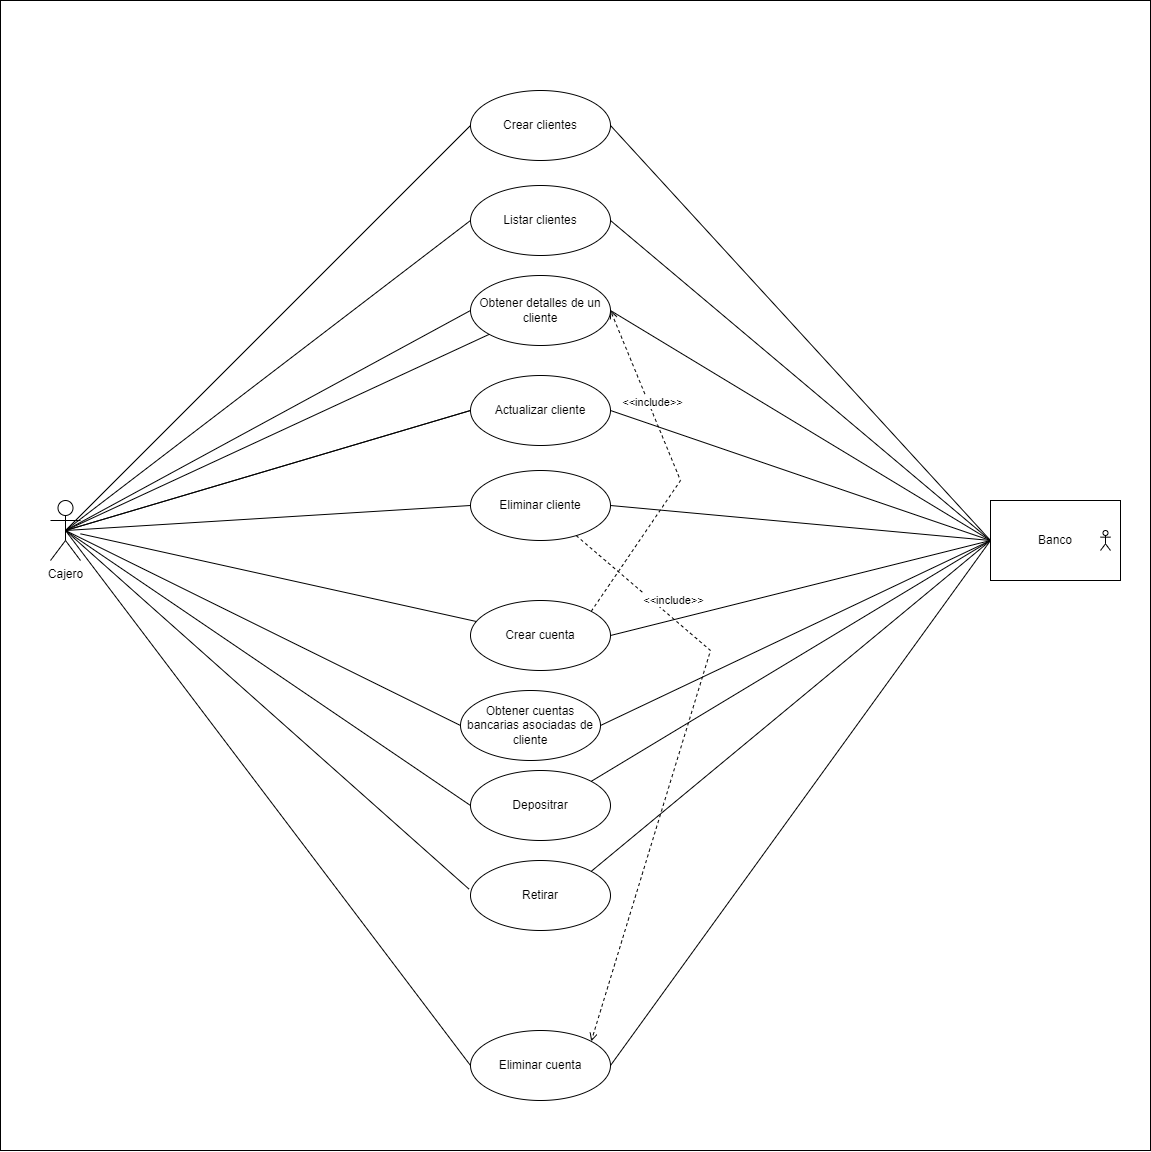

The diagram above was exported from draw.io. Its source (the exported page's mxGraphModel, read from the mxfile embedded in the PNG):
<mxGraphModel dx="3474" dy="2786" grid="1" gridSize="10" guides="1" tooltips="1" connect="1" arrows="1" fold="1" page="1" pageScale="1" pageWidth="827" pageHeight="1169" math="0" shadow="0">
  <root>
    <mxCell id="0" />
    <mxCell id="1" parent="0" />
    <mxCell id="IbDYMSr2lRnUb1mz0Wxv-6" value="" style="whiteSpace=wrap;html=1;aspect=fixed;fillStyle=solid;" vertex="1" parent="1">
      <mxGeometry x="-20" y="-40" width="1150" height="1150" as="geometry" />
    </mxCell>
    <mxCell id="nbSUJFhmZitK1Vz8XAsl-9" value="Depositrar" style="ellipse;whiteSpace=wrap;html=1;verticalAlign=middle;" parent="1" vertex="1">
      <mxGeometry x="450" y="730" width="140" height="70" as="geometry" />
    </mxCell>
    <mxCell id="nbSUJFhmZitK1Vz8XAsl-14" value="Retirar" style="ellipse;whiteSpace=wrap;html=1;verticalAlign=middle;" parent="1" vertex="1">
      <mxGeometry x="450" y="820" width="140" height="70" as="geometry" />
    </mxCell>
    <mxCell id="nbSUJFhmZitK1Vz8XAsl-7" value="Actualizar cliente" style="ellipse;whiteSpace=wrap;html=1;verticalAlign=middle;" parent="1" vertex="1">
      <mxGeometry x="450" y="335" width="140" height="70" as="geometry" />
    </mxCell>
    <mxCell id="nbSUJFhmZitK1Vz8XAsl-5" value="Listar clientes" style="ellipse;whiteSpace=wrap;html=1;verticalAlign=middle;" parent="1" vertex="1">
      <mxGeometry x="450" y="145" width="140" height="70" as="geometry" />
    </mxCell>
    <mxCell id="nbSUJFhmZitK1Vz8XAsl-6" value="Obtener detalles de un cliente" style="ellipse;whiteSpace=wrap;html=1;verticalAlign=middle;" parent="1" vertex="1">
      <mxGeometry x="450" y="235" width="140" height="70" as="geometry" />
    </mxCell>
    <mxCell id="nbSUJFhmZitK1Vz8XAsl-8" value="Eliminar cliente" style="ellipse;whiteSpace=wrap;html=1;verticalAlign=middle;" parent="1" vertex="1">
      <mxGeometry x="450" y="430" width="140" height="70" as="geometry" />
    </mxCell>
    <mxCell id="nbSUJFhmZitK1Vz8XAsl-11" value="Obtener cuentas bancarias asociadas de cliente" style="ellipse;whiteSpace=wrap;html=1;verticalAlign=middle;" parent="1" vertex="1">
      <mxGeometry x="440" y="650" width="140" height="70" as="geometry" />
    </mxCell>
    <mxCell id="IbDYMSr2lRnUb1mz0Wxv-4" style="rounded=0;orthogonalLoop=1;jettySize=auto;html=1;exitX=1;exitY=0;exitDx=0;exitDy=0;entryX=1;entryY=0.5;entryDx=0;entryDy=0;elbow=vertical;dashed=1;endArrow=open;endFill=0;" edge="1" parent="1" source="nbSUJFhmZitK1Vz8XAsl-13" target="nbSUJFhmZitK1Vz8XAsl-6">
      <mxGeometry relative="1" as="geometry">
        <Array as="points">
          <mxPoint x="660" y="440" />
        </Array>
      </mxGeometry>
    </mxCell>
    <mxCell id="nbSUJFhmZitK1Vz8XAsl-13" value="Crear cuenta" style="ellipse;whiteSpace=wrap;html=1;verticalAlign=middle;" parent="1" vertex="1">
      <mxGeometry x="450" y="560" width="140" height="70" as="geometry" />
    </mxCell>
    <mxCell id="nbSUJFhmZitK1Vz8XAsl-15" value="Eliminar cuenta" style="ellipse;whiteSpace=wrap;html=1;verticalAlign=middle;" parent="1" vertex="1">
      <mxGeometry x="450" y="990" width="140" height="70" as="geometry" />
    </mxCell>
    <mxCell id="nbSUJFhmZitK1Vz8XAsl-29" style="rounded=0;orthogonalLoop=1;jettySize=auto;html=1;exitX=1;exitY=0.5;exitDx=0;exitDy=0;endArrow=none;endFill=0;entryX=0;entryY=0.5;entryDx=0;entryDy=0;" parent="1" source="nbSUJFhmZitK1Vz8XAsl-7" target="nbSUJFhmZitK1Vz8XAsl-18" edge="1">
      <mxGeometry relative="1" as="geometry">
        <mxPoint x="670.0000000000002" y="235" as="targetPoint" />
      </mxGeometry>
    </mxCell>
    <mxCell id="nbSUJFhmZitK1Vz8XAsl-27" style="rounded=0;orthogonalLoop=1;jettySize=auto;html=1;exitX=1;exitY=0.5;exitDx=0;exitDy=0;endArrow=none;endFill=0;entryX=0;entryY=0.5;entryDx=0;entryDy=0;" parent="1" source="nbSUJFhmZitK1Vz8XAsl-5" target="nbSUJFhmZitK1Vz8XAsl-18" edge="1">
      <mxGeometry relative="1" as="geometry">
        <mxPoint x="670.0000000000002" y="245" as="targetPoint" />
      </mxGeometry>
    </mxCell>
    <mxCell id="nbSUJFhmZitK1Vz8XAsl-28" style="rounded=0;orthogonalLoop=1;jettySize=auto;html=1;exitX=1;exitY=0.5;exitDx=0;exitDy=0;entryX=0;entryY=0.5;entryDx=0;entryDy=0;endArrow=none;endFill=0;" parent="1" source="nbSUJFhmZitK1Vz8XAsl-6" target="nbSUJFhmZitK1Vz8XAsl-18" edge="1">
      <mxGeometry relative="1" as="geometry" />
    </mxCell>
    <mxCell id="nbSUJFhmZitK1Vz8XAsl-30" style="rounded=0;orthogonalLoop=1;jettySize=auto;html=1;exitX=1;exitY=0.5;exitDx=0;exitDy=0;endArrow=none;endFill=0;entryX=0;entryY=0.5;entryDx=0;entryDy=0;" parent="1" source="nbSUJFhmZitK1Vz8XAsl-8" target="nbSUJFhmZitK1Vz8XAsl-18" edge="1">
      <mxGeometry relative="1" as="geometry">
        <mxPoint x="670.0000000000002" y="245" as="targetPoint" />
      </mxGeometry>
    </mxCell>
    <mxCell id="nbSUJFhmZitK1Vz8XAsl-26" style="rounded=0;orthogonalLoop=1;jettySize=auto;html=1;exitX=1;exitY=0.5;exitDx=0;exitDy=0;entryX=0;entryY=0.5;entryDx=0;entryDy=0;endArrow=none;endFill=0;" parent="1" source="nbSUJFhmZitK1Vz8XAsl-2" target="nbSUJFhmZitK1Vz8XAsl-18" edge="1">
      <mxGeometry relative="1" as="geometry">
        <mxPoint x="460" y="80" as="sourcePoint" />
      </mxGeometry>
    </mxCell>
    <mxCell id="nbSUJFhmZitK1Vz8XAsl-2" value="Crear clientes" style="ellipse;whiteSpace=wrap;html=1;verticalAlign=middle;" parent="1" vertex="1">
      <mxGeometry x="450" y="50" width="140" height="70" as="geometry" />
    </mxCell>
    <mxCell id="nbSUJFhmZitK1Vz8XAsl-21" style="rounded=0;orthogonalLoop=1;jettySize=auto;html=1;exitX=0.5;exitY=0.5;exitDx=0;exitDy=0;exitPerimeter=0;entryX=0;entryY=0.5;entryDx=0;entryDy=0;endArrow=none;endFill=0;" parent="1" source="nbSUJFhmZitK1Vz8XAsl-1" target="nbSUJFhmZitK1Vz8XAsl-2" edge="1">
      <mxGeometry relative="1" as="geometry">
        <mxPoint x="320" y="80" as="targetPoint" />
      </mxGeometry>
    </mxCell>
    <mxCell id="nbSUJFhmZitK1Vz8XAsl-22" style="rounded=0;orthogonalLoop=1;jettySize=auto;html=1;exitX=0.5;exitY=0.5;exitDx=0;exitDy=0;exitPerimeter=0;entryX=0;entryY=0.5;entryDx=0;entryDy=0;endArrow=none;endFill=0;" parent="1" source="nbSUJFhmZitK1Vz8XAsl-1" target="nbSUJFhmZitK1Vz8XAsl-5" edge="1">
      <mxGeometry relative="1" as="geometry" />
    </mxCell>
    <mxCell id="nbSUJFhmZitK1Vz8XAsl-23" style="rounded=0;orthogonalLoop=1;jettySize=auto;html=1;exitX=0.5;exitY=0.5;exitDx=0;exitDy=0;exitPerimeter=0;endArrow=none;endFill=0;" parent="1" source="nbSUJFhmZitK1Vz8XAsl-1" target="nbSUJFhmZitK1Vz8XAsl-6" edge="1">
      <mxGeometry relative="1" as="geometry" />
    </mxCell>
    <mxCell id="nbSUJFhmZitK1Vz8XAsl-24" style="rounded=0;orthogonalLoop=1;jettySize=auto;html=1;exitX=0.5;exitY=0.5;exitDx=0;exitDy=0;exitPerimeter=0;entryX=0;entryY=0.5;entryDx=0;entryDy=0;endArrow=none;endFill=0;" parent="1" source="nbSUJFhmZitK1Vz8XAsl-1" target="nbSUJFhmZitK1Vz8XAsl-7" edge="1">
      <mxGeometry relative="1" as="geometry" />
    </mxCell>
    <mxCell id="nbSUJFhmZitK1Vz8XAsl-25" style="rounded=0;orthogonalLoop=1;jettySize=auto;html=1;exitX=0.5;exitY=0.5;exitDx=0;exitDy=0;exitPerimeter=0;entryX=0;entryY=0.5;entryDx=0;entryDy=0;endArrow=none;endFill=0;" parent="1" source="nbSUJFhmZitK1Vz8XAsl-1" target="nbSUJFhmZitK1Vz8XAsl-8" edge="1">
      <mxGeometry relative="1" as="geometry" />
    </mxCell>
    <mxCell id="IbDYMSr2lRnUb1mz0Wxv-3" style="rounded=0;orthogonalLoop=1;jettySize=auto;html=1;exitX=0.5;exitY=0.5;exitDx=0;exitDy=0;exitPerimeter=0;entryX=0;entryY=0.5;entryDx=0;entryDy=0;endArrow=none;endFill=0;" edge="1" parent="1" source="nbSUJFhmZitK1Vz8XAsl-1" target="nbSUJFhmZitK1Vz8XAsl-11">
      <mxGeometry relative="1" as="geometry" />
    </mxCell>
    <mxCell id="nbSUJFhmZitK1Vz8XAsl-1" value="Cajero" style="shape=umlActor;verticalLabelPosition=bottom;verticalAlign=top;html=1;outlineConnect=0;" parent="1" vertex="1">
      <mxGeometry x="30" y="460" width="30" height="60" as="geometry" />
    </mxCell>
    <mxCell id="nbSUJFhmZitK1Vz8XAsl-35" style="rounded=0;orthogonalLoop=1;jettySize=auto;html=1;endArrow=none;endFill=0;" parent="1" source="nbSUJFhmZitK1Vz8XAsl-1" target="nbSUJFhmZitK1Vz8XAsl-13" edge="1">
      <mxGeometry relative="1" as="geometry">
        <mxPoint x="25" y="670" as="sourcePoint" />
      </mxGeometry>
    </mxCell>
    <mxCell id="nbSUJFhmZitK1Vz8XAsl-36" style="rounded=0;orthogonalLoop=1;jettySize=auto;html=1;endArrow=none;endFill=0;entryX=0;entryY=0.5;entryDx=0;entryDy=0;exitX=0.5;exitY=0.5;exitDx=0;exitDy=0;exitPerimeter=0;" parent="1" source="nbSUJFhmZitK1Vz8XAsl-1" target="nbSUJFhmZitK1Vz8XAsl-9" edge="1">
      <mxGeometry relative="1" as="geometry">
        <mxPoint x="25" y="670" as="sourcePoint" />
      </mxGeometry>
    </mxCell>
    <mxCell id="nbSUJFhmZitK1Vz8XAsl-42" style="rounded=0;orthogonalLoop=1;jettySize=auto;html=1;entryX=-0.011;entryY=0.408;entryDx=0;entryDy=0;endArrow=none;endFill=0;entryPerimeter=0;exitX=0.5;exitY=0.5;exitDx=0;exitDy=0;exitPerimeter=0;" parent="1" source="nbSUJFhmZitK1Vz8XAsl-1" target="nbSUJFhmZitK1Vz8XAsl-14" edge="1">
      <mxGeometry relative="1" as="geometry">
        <mxPoint x="25" y="670" as="sourcePoint" />
        <mxPoint x="230.00000000000023" y="815" as="targetPoint" />
      </mxGeometry>
    </mxCell>
    <mxCell id="nbSUJFhmZitK1Vz8XAsl-59" style="rounded=0;orthogonalLoop=1;jettySize=auto;html=1;exitX=0.5;exitY=0.5;exitDx=0;exitDy=0;exitPerimeter=0;endArrow=none;endFill=0;entryX=0;entryY=0.5;entryDx=0;entryDy=0;" parent="1" source="nbSUJFhmZitK1Vz8XAsl-1" target="nbSUJFhmZitK1Vz8XAsl-7" edge="1">
      <mxGeometry relative="1" as="geometry">
        <mxPoint x="25" y="670" as="sourcePoint" />
      </mxGeometry>
    </mxCell>
    <mxCell id="nbSUJFhmZitK1Vz8XAsl-60" style="rounded=0;orthogonalLoop=1;jettySize=auto;html=1;exitX=0.5;exitY=0.5;exitDx=0;exitDy=0;exitPerimeter=0;entryX=0;entryY=0.5;entryDx=0;entryDy=0;endArrow=none;endFill=0;" parent="1" source="nbSUJFhmZitK1Vz8XAsl-1" target="nbSUJFhmZitK1Vz8XAsl-6" edge="1">
      <mxGeometry relative="1" as="geometry">
        <mxPoint x="25" y="670" as="sourcePoint" />
      </mxGeometry>
    </mxCell>
    <mxCell id="nbSUJFhmZitK1Vz8XAsl-47" style="rounded=0;orthogonalLoop=1;jettySize=auto;html=1;exitX=1;exitY=0;exitDx=0;exitDy=0;entryX=0;entryY=0.5;entryDx=0;entryDy=0;endArrow=none;endFill=0;" parent="1" source="nbSUJFhmZitK1Vz8XAsl-9" target="nbSUJFhmZitK1Vz8XAsl-18" edge="1">
      <mxGeometry relative="1" as="geometry">
        <mxPoint x="670" y="602.5" as="targetPoint" />
        <mxPoint x="520" y="697.5" as="sourcePoint" />
      </mxGeometry>
    </mxCell>
    <mxCell id="nbSUJFhmZitK1Vz8XAsl-61" style="rounded=0;orthogonalLoop=1;jettySize=auto;html=1;exitX=1;exitY=0.5;exitDx=0;exitDy=0;entryX=0;entryY=0.5;entryDx=0;entryDy=0;endArrow=none;endFill=0;" parent="1" source="nbSUJFhmZitK1Vz8XAsl-11" target="nbSUJFhmZitK1Vz8XAsl-18" edge="1">
      <mxGeometry relative="1" as="geometry">
        <mxPoint x="770" y="710" as="targetPoint" />
      </mxGeometry>
    </mxCell>
    <mxCell id="nbSUJFhmZitK1Vz8XAsl-48" style="rounded=0;orthogonalLoop=1;jettySize=auto;html=1;exitX=1;exitY=0.5;exitDx=0;exitDy=0;endArrow=none;endFill=0;entryX=0;entryY=0.5;entryDx=0;entryDy=0;" parent="1" source="nbSUJFhmZitK1Vz8XAsl-13" target="nbSUJFhmZitK1Vz8XAsl-18" edge="1">
      <mxGeometry relative="1" as="geometry">
        <mxPoint x="710" y="640" as="targetPoint" />
      </mxGeometry>
    </mxCell>
    <mxCell id="nbSUJFhmZitK1Vz8XAsl-49" style="rounded=0;orthogonalLoop=1;jettySize=auto;html=1;exitX=1;exitY=0;exitDx=0;exitDy=0;entryX=0;entryY=0.5;entryDx=0;entryDy=0;endArrow=none;endFill=0;" parent="1" source="nbSUJFhmZitK1Vz8XAsl-14" target="nbSUJFhmZitK1Vz8XAsl-18" edge="1">
      <mxGeometry relative="1" as="geometry" />
    </mxCell>
    <mxCell id="nbSUJFhmZitK1Vz8XAsl-50" style="rounded=0;orthogonalLoop=1;jettySize=auto;html=1;exitX=1;exitY=0.5;exitDx=0;exitDy=0;endArrow=none;endFill=0;entryX=0;entryY=0.5;entryDx=0;entryDy=0;" parent="1" source="nbSUJFhmZitK1Vz8XAsl-15" target="nbSUJFhmZitK1Vz8XAsl-18" edge="1">
      <mxGeometry relative="1" as="geometry">
        <mxPoint x="780" y="740" as="targetPoint" />
      </mxGeometry>
    </mxCell>
    <mxCell id="nbSUJFhmZitK1Vz8XAsl-19" value="" style="group" parent="1" vertex="1" connectable="0">
      <mxGeometry x="970" y="460" width="130" height="80" as="geometry" />
    </mxCell>
    <mxCell id="nbSUJFhmZitK1Vz8XAsl-18" value="Banco" style="html=1;whiteSpace=wrap;" parent="nbSUJFhmZitK1Vz8XAsl-19" vertex="1">
      <mxGeometry width="130" height="80" as="geometry" />
    </mxCell>
    <mxCell id="nbSUJFhmZitK1Vz8XAsl-17" value="" style="shape=umlActor;verticalLabelPosition=bottom;verticalAlign=top;html=1;outlineConnect=0;shadow=0;" parent="nbSUJFhmZitK1Vz8XAsl-19" vertex="1">
      <mxGeometry x="110" y="30" width="10" height="20" as="geometry" />
    </mxCell>
    <mxCell id="nbSUJFhmZitK1Vz8XAsl-39" style="rounded=0;orthogonalLoop=1;jettySize=auto;html=1;endArrow=none;endFill=0;entryX=0;entryY=0.5;entryDx=0;entryDy=0;exitX=0.5;exitY=0.5;exitDx=0;exitDy=0;exitPerimeter=0;" parent="1" source="nbSUJFhmZitK1Vz8XAsl-1" target="nbSUJFhmZitK1Vz8XAsl-15" edge="1">
      <mxGeometry relative="1" as="geometry">
        <mxPoint x="25" y="670" as="sourcePoint" />
        <mxPoint x="270" y="895" as="targetPoint" />
      </mxGeometry>
    </mxCell>
    <mxCell id="nbSUJFhmZitK1Vz8XAsl-63" style="rounded=0;orthogonalLoop=1;jettySize=auto;html=1;dashed=1;endArrow=open;endFill=0;entryX=1;entryY=0;entryDx=0;entryDy=0;" parent="1" source="nbSUJFhmZitK1Vz8XAsl-8" target="nbSUJFhmZitK1Vz8XAsl-15" edge="1">
      <mxGeometry relative="1" as="geometry">
        <mxPoint x="360" y="849" as="sourcePoint" />
        <mxPoint x="430" y="885" as="targetPoint" />
        <Array as="points">
          <mxPoint x="690" y="610" />
        </Array>
      </mxGeometry>
    </mxCell>
    <mxCell id="nbSUJFhmZitK1Vz8XAsl-64" value="&amp;lt;&amp;lt;include&amp;gt;&amp;gt;" style="edgeLabel;html=1;align=center;verticalAlign=middle;resizable=0;points=[];" parent="nbSUJFhmZitK1Vz8XAsl-63" vertex="1" connectable="0">
      <mxGeometry x="0.3608" y="-3" relative="1" as="geometry">
        <mxPoint x="28" y="-261" as="offset" />
      </mxGeometry>
    </mxCell>
    <mxCell id="IbDYMSr2lRnUb1mz0Wxv-5" value="&amp;lt;&amp;lt;include&amp;gt;&amp;gt;" style="edgeLabel;html=1;align=center;verticalAlign=middle;resizable=0;points=[];" vertex="1" connectable="0" parent="1">
      <mxGeometry x="630.002301230952" y="359.99503679724455" as="geometry" />
    </mxCell>
  </root>
</mxGraphModel>